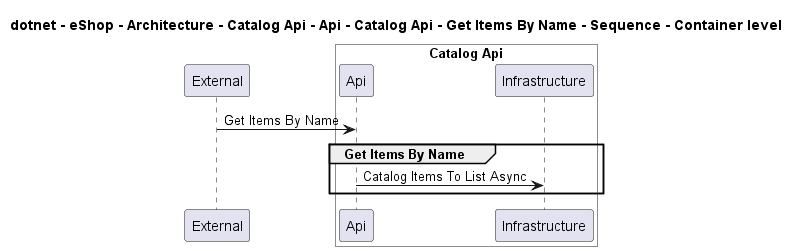

The diagram above was rendered by PlantUML. Its source (embedded in the PNG):
@startuml
!pragma layout smetana

title dotnet - eShop - Architecture - Catalog Api - Api - Catalog Api - Get Items By Name - Sequence - Container level

participant "External" as C4InterFlow.SoftwareSystems.ExternalSystem

box "Catalog Api" #White
    participant "Api" as dotnet.eShop.Architecture.SoftwareSystems.CatalogApi.Containers.Api
    participant "Infrastructure" as dotnet.eShop.Architecture.SoftwareSystems.CatalogApi.Containers.Infrastructure
end box


C4InterFlow.SoftwareSystems.ExternalSystem -> dotnet.eShop.Architecture.SoftwareSystems.CatalogApi.Containers.Api : Get Items By Name
group Get Items By Name
dotnet.eShop.Architecture.SoftwareSystems.CatalogApi.Containers.Api -> dotnet.eShop.Architecture.SoftwareSystems.CatalogApi.Containers.Infrastructure : Catalog Items To List Async
end


@enduml